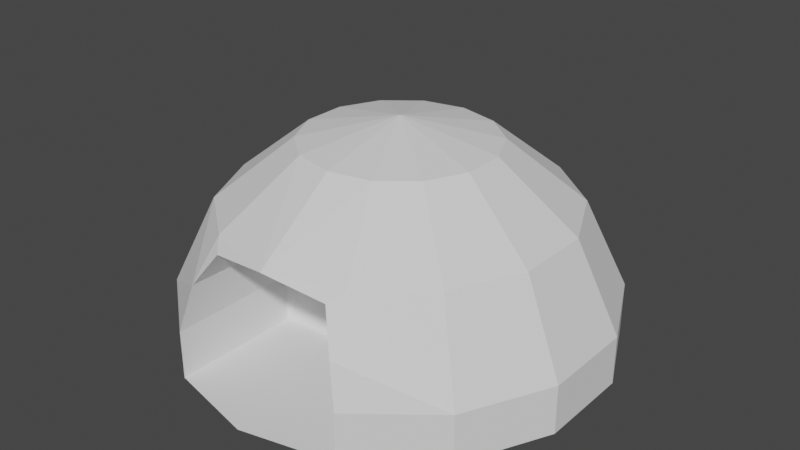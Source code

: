 # Source: Igloo.blend  (saved by Blender 2.93.21; exported with 4.5.12 LTS)
import bpy
from mathutils import Matrix  # noqa: F401  (used for matrix-valued properties, if any)

bpy.ops.wm.read_factory_settings(use_empty=True)
scene = bpy.context.scene
scene.name = 'Scene'

# ---- collections
col_collection = bpy.data.collections.new('Collection'); scene.collection.children.link(col_collection)

# ---- world
world_world = bpy.data.worlds.new('World'); scene.world = world_world
world_world.use_nodes = True; world_world.node_tree.nodes.clear()
_N = world_world.node_tree.nodes; _L = world_world.node_tree.links
n0 = _N.new('ShaderNodeOutputWorld'); n0.name = 'World Output'; n0.location = (300, 300)
n1 = _N.new('ShaderNodeBackground'); n1.name = 'Background'; n1.location = (10, 300)
n1.inputs[0].default_value = (0.05088, 0.05088, 0.05088, 1.0)
_L.new(n1.outputs[0], n0.inputs[0])
n0.is_active_output = True
world_world.color = (0.05088, 0.05088, 0.05088)
world_world.use_sun_shadow = False
world_world.sun_shadow_jitter_overblur = 0.0

# ---- meshes
me_sphere = bpy.data.meshes.new('Sphere')
me_sphere.from_pydata([(-0.3824, -0.8258, 0.4309), (-0.1883, -0.3909, 0.901), (-0.3392, -0.7044, 0.6235), (-0.423, -0.8784, 0.2225), (-0.3392, -0.2705, 0.901), (-0.6113, -0.4875, 0.6235), (-0.7622, -0.6079, 0.2225), (-0.423, -0.09655, 0.901), (-0.7622, -0.174, 0.6235), (-0.9505, -0.2169, 0.2225), (-0.423, 0.09655, 0.901), (-0.7622, 0.174, 0.6235), (-0.9505, 0.2169, 0.2225), (-0.3392, 0.2705, 0.901), (-0.6113, 0.4875, 0.6235), (-0.7622, 0.6079, 0.2225), (-0.1883, 0.3909, 0.901), (-0.3392, 0.7044, 0.6235), (-0.423, 0.8784, 0.2225), (-0.423, -0.8784, 1.49e-08), (-0.7622, -0.6079, 1.49e-08), (-0.9505, -0.2169, 1.49e-08), (-0.9505, 0.2169, 1.49e-08), (-0.7622, 0.6079, 1.49e-08), (-0.423, 0.8784, 1.49e-08), (-0.288, -0.7642, 0.576), (0.003798, -0.1818, 0.5741), (-0.3811, -0.1914, 0.423), (-0.423, -0.2784, 0.2225), (-0.423, -0.2784, 1.49e-08), (-0.288, -0.2301, 0.576), (-0.4209, -0.2768, 1.49e-08), (-0.2104, -0.2675, 1.49e-08), (-0.2951, -0.2301, 0.3915), (0.0, 0.4339, 0.901), (0.0, 0.9749, 0.2225), (0.0, -1.748e-07, 1.0), (0.0, -0.4339, 0.901), (0.003107, -0.8107, 0.6224), (0.3793, -0.8488, 0.4161), (0.1883, -0.3909, 0.901), (0.3392, -0.7044, 0.6235), (0.423, -0.8784, 0.2225), (0.3392, -0.2705, 0.901), (0.6113, -0.4875, 0.6235), (0.7622, -0.6079, 0.2225), (0.423, -0.09655, 0.901), (0.7622, -0.174, 0.6235), (0.9505, -0.2169, 0.2225), (0.423, 0.09655, 0.901), (0.7622, 0.174, 0.6235), (0.9505, 0.2169, 0.2225), (0.3392, 0.2705, 0.901), (0.6113, 0.4875, 0.6235), (0.7622, 0.6079, 0.2225), (0.1883, 0.3909, 0.901), (0.3392, 0.7044, 0.6235), (0.423, 0.8784, 0.2225), (0.0, 0.7818, 0.6235), (0.0, 0.9749, 1.49e-08), (0.0, -0.9749, 1.49e-08), (0.423, -0.8784, 1.49e-08), (0.7622, -0.6079, 1.49e-08), (0.9505, -0.2169, 1.49e-08), (0.9505, 0.2169, 1.49e-08), (0.7622, 0.6079, 1.49e-08), (0.423, 0.8784, 1.49e-08), (0.288, -0.7642, 0.576), (-0.003798, -0.1818, 0.5741), (0.3811, -0.1914, 0.423), (0.423, -0.2784, 0.2225), (0.423, -0.2784, 1.49e-08), (0.288, -0.2301, 0.576), (0.0, -0.2582, 1.49e-08), (0.4209, -0.2768, 1.49e-08), (0.0, -0.22, 0.3117), (0.2104, -0.2675, 1.49e-08), (0.2951, -0.2301, 0.3915)], [], [(24, 59, 73, 32, 31, 20, 21, 22, 23), (37, 36, 1), (38, 37, 1, 2), (19, 3, 6, 20), (2, 1, 4, 5), (3, 0, 2, 5, 6), (1, 36, 4), (20, 6, 9, 21), (5, 4, 7, 8), (6, 5, 8, 9), (4, 36, 7), (8, 7, 10, 11), (9, 8, 11, 12), (7, 36, 10), (21, 9, 12, 22), (12, 11, 14, 15), (10, 36, 13), (22, 12, 15, 23), (11, 10, 13, 14), (15, 14, 17, 18), (13, 36, 16), (23, 15, 18, 24), (14, 13, 16, 17), (16, 36, 34), (39, 41, 67), (17, 16, 34, 58), (18, 17, 58, 35), (35, 59, 24, 18), (0, 3, 28, 27), (38, 25, 30, 26), (3, 19, 29, 28), (25, 0, 27, 30), (28, 29, 33, 27), (73, 75, 32), (20, 31, 32, 73, 60, 19), (32, 75, 26, 33, 29, 31), (27, 33, 26, 30), (66, 65, 64, 63, 62, 74, 76, 73, 59), (37, 40, 36), (38, 41, 40, 37), (61, 62, 45, 42), (41, 44, 43, 40), (42, 45, 44, 41, 39), (40, 43, 36), (62, 63, 48, 45), (44, 47, 46, 43), (45, 48, 47, 44), (43, 46, 36), (47, 50, 49, 46), (48, 51, 50, 47), (46, 49, 36), (63, 64, 51, 48), (51, 54, 53, 50), (49, 52, 36), (64, 65, 54, 51), (50, 53, 52, 49), (54, 57, 56, 53), (52, 55, 36), (65, 66, 57, 54), (53, 56, 55, 52), (55, 34, 36), (67, 41, 38), (56, 58, 34, 55), (57, 35, 58, 56), (35, 57, 66, 59), (39, 69, 70, 42), (38, 68, 72, 67), (42, 70, 71, 61), (67, 72, 69, 39), (70, 69, 77, 71), (73, 76, 75), (62, 61, 60, 73, 76, 74), (76, 74, 71, 77, 68, 75), (69, 72, 68, 77), (25, 38, 2), (0, 25, 2)])
_uv = me_sphere.uv_layers.new(name='UVMap')
_uv.uv.foreach_set('vector', [0.7857, 0.5, 0.7143, 0.5, 0.4625, 0.5, 0.464, 0.5, 0.4656, 0.5, 0.07143, 0.5, 1.0, 0.5, 0.9286, 0.5, 0.8571, 0.5, 0.2143, 0.8571, 0.1786, 1.0, 0.1429, 0.8571, 0.2143, 0.7143, 0.2143, 0.8571, 0.1429, 0.8571, 0.1429, 0.7143, 0.1429, 0.5, 0.1429, 0.5714, 0.07143, 0.5714, 0.07143, 0.5, 0.1429, 0.7143, 0.1429, 0.8571, 0.07143, 0.8571, 0.07143, 0.7143, 0.1429, 0.5714, 0.1429, 0.6429, 0.1429, 0.7143, 0.07143, 0.7143, 0.07143, 0.5714, 0.1429, 0.8571, 0.1071, 1.0, 0.07143, 0.8571, 0.07143, 0.5, 0.07143, 0.5714, 0.0, 0.5714, 0.0, 0.5, 0.07143, 0.7143, 0.07143, 0.8571, 2.98e-08, 0.8571, 2.98e-08, 0.7143, 0.07143, 0.5714, 0.07143, 0.7143, 2.98e-08, 0.7143, 0.0, 0.5714, 0.07143, 0.8571, 0.03571, 1.0, 2.98e-08, 0.8571, 1.0, 0.7143, 1.0, 0.8571, 0.9286, 0.8571, 0.9286, 0.7143, 1.0, 0.5714, 1.0, 0.7143, 0.9286, 0.7143, 0.9286, 0.5714, 1.0, 0.8571, 0.9643, 1.0, 0.9286, 0.8571, 1.0, 0.5, 1.0, 0.5714, 0.9286, 0.5714, 0.9286, 0.5, 0.9286, 0.5714, 0.9286, 0.7143, 0.8571, 0.7143, 0.8571, 0.5714, 0.9286, 0.8571, 0.8929, 1.0, 0.8571, 0.8571, 0.9286, 0.5, 0.9286, 0.5714, 0.8571, 0.5714, 0.8571, 0.5, 0.9286, 0.7143, 0.9286, 0.8571, 0.8571, 0.8571, 0.8571, 0.7143, 0.8571, 0.5714, 0.8571, 0.7143, 0.7857, 0.7143, 0.7857, 0.5714, 0.8571, 0.8571, 0.8214, 1.0, 0.7857, 0.8571, 0.8571, 0.5, 0.8571, 0.5714, 0.7857, 0.5714, 0.7857, 0.5, 0.8571, 0.7143, 0.8571, 0.8571, 0.7857, 0.8571, 0.7857, 0.7143, 0.7857, 0.8571, 0.75, 1.0, 0.7143, 0.8571, 0.1429, 0.6429, 0.1429, 0.7143, 0.1786, 0.6429, 0.7857, 0.7143, 0.7857, 0.8571, 0.7143, 0.8571, 0.7143, 0.7143, 0.7857, 0.5714, 0.7857, 0.7143, 0.7143, 0.7143, 0.7143, 0.5714, 0.7143, 0.5714, 0.7143, 0.5, 0.7857, 0.5, 0.7857, 0.5714, 0.1429, 0.6429, 0.1429, 0.5714, 0.1429, 0.5714, 0.1429, 0.6429, 0.2143, 0.7143, 0.1786, 0.6429, 0.1786, 0.6429, 0.2143, 0.7143, 0.1429, 0.5714, 0.1429, 0.5, 0.1429, 0.5, 0.1429, 0.5714, 0.1786, 0.6429, 0.1429, 0.6429, 0.1429, 0.6429, 0.1786, 0.6429, 0.1429, 0.5714, 0.1429, 0.5, 0.1786, 0.6071, 0.1429, 0.6429, 0.4625, 0.5, 0.3384, 0.6071, 0.464, 0.5, 0.07143, 0.5, 0.4656, 0.5, 0.464, 0.5, 0.4625, 0.5, 0.2143, 0.5, 0.1429, 0.5, 0.464, 0.5, 0.3384, 0.6071, 0.2143, 0.7143, 0.1786, 0.6071, 0.1429, 0.5, 0.4656, 0.5, 0.1429, 0.6429, 0.1786, 0.6071, 0.2143, 0.7143, 0.1786, 0.6429, 0.7857, 0.5, 0.8571, 0.5, 0.9286, 0.5, 1.0, 0.5, 0.07143, 0.5, 0.4656, 0.5, 0.464, 0.5, 0.4625, 0.5, 0.7143, 0.5, 0.2143, 0.8571, 0.1429, 0.8571, 0.1786, 1.0, 0.2143, 0.7143, 0.1429, 0.7143, 0.1429, 0.8571, 0.2143, 0.8571, 0.1429, 0.5, 0.07143, 0.5, 0.07143, 0.5714, 0.1429, 0.5714, 0.1429, 0.7143, 0.07143, 0.7143, 0.07143, 0.8571, 0.1429, 0.8571, 0.1429, 0.5714, 0.07143, 0.5714, 0.07143, 0.7143, 0.1429, 0.7143, 0.1429, 0.6429, 0.1429, 0.8571, 0.07143, 0.8571, 0.1071, 1.0, 0.07143, 0.5, 0.0, 0.5, 0.0, 0.5714, 0.07143, 0.5714, 0.07143, 0.7143, 2.98e-08, 0.7143, 2.98e-08, 0.8571, 0.07143, 0.8571, 0.07143, 0.5714, 0.0, 0.5714, 2.98e-08, 0.7143, 0.07143, 0.7143, 0.07143, 0.8571, 2.98e-08, 0.8571, 0.03571, 1.0, 1.0, 0.7143, 0.9286, 0.7143, 0.9286, 0.8571, 1.0, 0.8571, 1.0, 0.5714, 0.9286, 0.5714, 0.9286, 0.7143, 1.0, 0.7143, 1.0, 0.8571, 0.9286, 0.8571, 0.9643, 1.0, 1.0, 0.5, 0.9286, 0.5, 0.9286, 0.5714, 1.0, 0.5714, 0.9286, 0.5714, 0.8571, 0.5714, 0.8571, 0.7143, 0.9286, 0.7143, 0.9286, 0.8571, 0.8571, 0.8571, 0.8929, 1.0, 0.9286, 0.5, 0.8571, 0.5, 0.8571, 0.5714, 0.9286, 0.5714, 0.9286, 0.7143, 0.8571, 0.7143, 0.8571, 0.8571, 0.9286, 0.8571, 0.8571, 0.5714, 0.7857, 0.5714, 0.7857, 0.7143, 0.8571, 0.7143, 0.8571, 0.8571, 0.7857, 0.8571, 0.8214, 1.0, 0.8571, 0.5, 0.7857, 0.5, 0.7857, 0.5714, 0.8571, 0.5714, 0.8571, 0.7143, 0.7857, 0.7143, 0.7857, 0.8571, 0.8571, 0.8571, 0.7857, 0.8571, 0.7143, 0.8571, 0.75, 1.0, 0.1786, 0.6429, 0.1429, 0.7143, 0.2143, 0.7143, 0.7857, 0.7143, 0.7143, 0.7143, 0.7143, 0.8571, 0.7857, 0.8571, 0.7857, 0.5714, 0.7143, 0.5714, 0.7143, 0.7143, 0.7857, 0.7143, 0.7143, 0.5714, 0.7857, 0.5714, 0.7857, 0.5, 0.7143, 0.5, 0.1429, 0.6429, 0.1429, 0.6429, 0.1429, 0.5714, 0.1429, 0.5714, 0.2143, 0.7143, 0.2143, 0.7143, 0.1786, 0.6429, 0.1786, 0.6429, 0.1429, 0.5714, 0.1429, 0.5714, 0.1429, 0.5, 0.1429, 0.5, 0.1786, 0.6429, 0.1786, 0.6429, 0.1429, 0.6429, 0.1429, 0.6429, 0.1429, 0.5714, 0.1429, 0.6429, 0.1786, 0.6071, 0.1429, 0.5, 0.4625, 0.5, 0.464, 0.5, 0.3384, 0.6071, 0.07143, 0.5, 0.1429, 0.5, 0.2143, 0.5, 0.4625, 0.5, 0.464, 0.5, 0.4656, 0.5, 0.464, 0.5, 0.4656, 0.5, 0.1429, 0.5, 0.1786, 0.6071, 0.2143, 0.7143, 0.3384, 0.6071, 0.1429, 0.6429, 0.1786, 0.6429, 0.2143, 0.7143, 0.1786, 0.6071, 0.1786, 0.6429, 0.2143, 0.7143, 0.1429, 0.7143, 0.1429, 0.6429, 0.1786, 0.6429, 0.1429, 0.7143])
_ca = me_sphere.color_attributes.new('Col', 'BYTE_COLOR', 'CORNER')
_ca.data.foreach_set('color', [0.0, 0.3185, 0.7084, 1.0, 0.0, 0.3185, 0.7084, 1.0, 1.0, 1.0, 1.0, 1.0, 1.0, 1.0, 1.0, 1.0, 1.0, 1.0, 1.0, 1.0, 0.0, 0.3185, 0.7084, 1.0, 0.0, 0.3185, 0.7084, 1.0, 0.0, 0.3185, 0.7084, 1.0, 0.0, 0.3185, 0.7084, 1.0, 0.0, 0.3185, 0.7084, 1.0, 0.0, 0.3185, 0.7084, 1.0, 0.0, 0.3185, 0.7084, 1.0, 0.0, 0.3185, 0.7084, 1.0, 0.0, 0.3185, 0.7084, 1.0, 0.0, 0.3185, 0.7084, 1.0, 0.0, 0.3185, 0.7084, 1.0, 0.006049, 0.07619, 0.2502, 1.0, 0.002732, 0.1746, 0.4452, 1.0, 0.002732, 0.1746, 0.4452, 1.0, 0.006049, 0.07619, 0.2502, 1.0, 0.0, 0.3185, 0.7084, 1.0, 0.0, 0.3185, 0.7084, 1.0, 0.0, 0.3185, 0.7084, 1.0, 0.0, 0.3185, 0.7084, 1.0, 0.002732, 0.1746, 0.4452, 1.0, 0.0, 0.3185, 0.7084, 1.0, 0.0, 0.3185, 0.7084, 1.0, 0.0, 0.3185, 0.7084, 1.0, 0.002732, 0.1746, 0.4452, 1.0, 0.0, 0.3185, 0.7084, 1.0, 0.0, 0.3185, 0.7084, 1.0, 0.0, 0.3185, 0.7084, 1.0, 0.006049, 0.07619, 0.2502, 1.0, 0.002732, 0.1746, 0.4452, 1.0, 0.002732, 0.1746, 0.4452, 1.0, 0.006049, 0.07619, 0.2502, 1.0, 0.0, 0.3185, 0.7084, 1.0, 0.0, 0.3185, 0.7084, 1.0, 0.0, 0.3185, 0.7084, 1.0, 0.0, 0.3185, 0.7084, 1.0, 0.002732, 0.1746, 0.4452, 1.0, 0.0, 0.3185, 0.7084, 1.0, 0.0, 0.3185, 0.7084, 1.0, 0.002732, 0.1746, 0.4452, 1.0, 0.0, 0.3185, 0.7084, 1.0, 0.0, 0.3185, 0.7084, 1.0, 0.0, 0.3185, 0.7084, 1.0, 0.0, 0.3185, 0.7084, 1.0, 0.0, 0.3185, 0.7084, 1.0, 0.0, 0.3185, 0.7084, 1.0, 0.0, 0.3185, 0.7084, 1.0, 0.002732, 0.1746, 0.4452, 1.0, 0.0, 0.3185, 0.7084, 1.0, 0.0, 0.3185, 0.7084, 1.0, 0.002732, 0.1746, 0.4452, 1.0, 0.0, 0.3185, 0.7084, 1.0, 0.0, 0.3185, 0.7084, 1.0, 0.0, 0.3185, 0.7084, 1.0, 0.006049, 0.07619, 0.2502, 1.0, 0.002732, 0.1746, 0.4452, 1.0, 0.002732, 0.1746, 0.4452, 1.0, 0.006049, 0.07619, 0.2502, 1.0, 0.002732, 0.1746, 0.4452, 1.0, 0.0, 0.3185, 0.7084, 1.0, 0.0, 0.3185, 0.7084, 1.0, 0.002732, 0.1746, 0.4452, 1.0, 0.0, 0.3185, 0.7084, 1.0, 0.0, 0.3185, 0.7084, 1.0, 0.0, 0.3185, 0.7084, 1.0, 0.006049, 0.07619, 0.2502, 1.0, 0.002732, 0.1746, 0.4452, 1.0, 0.002732, 0.1746, 0.4452, 1.0, 0.006049, 0.07619, 0.2502, 1.0, 0.0, 0.3185, 0.7084, 1.0, 0.0, 0.3185, 0.7084, 1.0, 0.0, 0.3185, 0.7084, 1.0, 0.0, 0.3185, 0.7084, 1.0, 0.002732, 0.1746, 0.4452, 1.0, 0.0, 0.3185, 0.7084, 1.0, 0.0, 0.3185, 0.7084, 1.0, 0.002732, 0.1746, 0.4452, 1.0, 0.0, 0.3185, 0.7084, 1.0, 0.0, 0.3185, 0.7084, 1.0, 0.0, 0.3185, 0.7084, 1.0, 0.006049, 0.07619, 0.2502, 1.0, 0.002732, 0.1746, 0.4452, 1.0, 0.002732, 0.1746, 0.4452, 1.0, 0.006049, 0.07619, 0.2502, 1.0, 0.0, 0.3185, 0.7084, 1.0, 0.0, 0.3185, 0.7084, 1.0, 0.0, 0.3185, 0.7084, 1.0, 0.0, 0.3185, 0.7084, 1.0, 0.0, 0.3185, 0.7084, 1.0, 0.0, 0.3185, 0.7084, 1.0, 0.0, 0.3185, 0.7084, 1.0, 0.0, 0.3185, 0.7084, 1.0, 0.0, 0.3185, 0.7084, 1.0, 0.0, 0.3185, 0.7084, 1.0, 0.0, 0.3185, 0.7084, 1.0, 0.0, 0.3185, 0.7084, 1.0, 0.0, 0.3185, 0.7084, 1.0, 0.0, 0.3185, 0.7084, 1.0, 0.002732, 0.1746, 0.4452, 1.0, 0.0, 0.3185, 0.7084, 1.0, 0.0, 0.3185, 0.7084, 1.0, 0.002732, 0.1746, 0.4452, 1.0, 0.002732, 0.1746, 0.4452, 1.0, 0.006049, 0.07619, 0.2502, 1.0, 0.006049, 0.07619, 0.2502, 1.0, 0.002732, 0.1746, 0.4452, 1.0, 0.01938, 0.02416, 0.05781, 1.0, 0.01938, 0.02416, 0.05781, 1.0, 0.01521, 0.01681, 0.04231, 1.0, 0.01521, 0.01681, 0.04231, 1.0, 0.01938, 0.02416, 0.05781, 1.0, 0.01938, 0.02416, 0.05781, 1.0, 0.01521, 0.01681, 0.04231, 1.0, 0.0137, 0.01444, 0.0356, 1.0, 0.01938, 0.02416, 0.05781, 1.0, 0.01938, 0.02416, 0.05781, 1.0, 0.0137, 0.01444, 0.0356, 1.0, 0.01521, 0.01681, 0.04231, 1.0, 0.01938, 0.02416, 0.05781, 1.0, 0.01938, 0.02416, 0.05781, 1.0, 0.01521, 0.01681, 0.04231, 1.0, 0.01521, 0.01681, 0.04231, 1.0, 0.01521, 0.01681, 0.04231, 1.0, 0.0137, 0.01444, 0.0356, 1.0, 0.0137, 0.01444, 0.0356, 1.0, 0.01521, 0.01681, 0.04231, 1.0, 0.009134, 0.006995, 0.0185, 1.0, 0.009134, 0.006995, 0.0185, 1.0, 0.009134, 0.006995, 0.0185, 1.0, 0.01938, 0.02416, 0.05781, 1.0, 0.01938, 0.02416, 0.05781, 1.0, 0.01938, 0.02416, 0.05781, 1.0, 0.01938, 0.02416, 0.05781, 1.0, 0.01938, 0.02416, 0.05781, 1.0, 0.01938, 0.02416, 0.05781, 1.0, 0.009134, 0.006995, 0.0185, 1.0, 0.009134, 0.006995, 0.0185, 1.0, 0.009134, 0.006995, 0.0185, 1.0, 0.009134, 0.006995, 0.0185, 1.0, 0.009134, 0.006995, 0.0185, 1.0, 0.009134, 0.006995, 0.0185, 1.0, 0.01521, 0.01681, 0.04231, 1.0, 0.0137, 0.01444, 0.0356, 1.0, 0.0137, 0.01444, 0.0356, 1.0, 0.01521, 0.01681, 0.04231, 1.0, 0.0, 0.3185, 0.7084, 1.0, 0.0, 0.3185, 0.7084, 1.0, 0.0, 0.3185, 0.7084, 1.0, 0.0, 0.3185, 0.7084, 1.0, 0.0, 0.3185, 0.7084, 1.0, 1.0, 1.0, 1.0, 1.0, 1.0, 1.0, 1.0, 1.0, 1.0, 1.0, 1.0, 1.0, 0.0, 0.3185, 0.7084, 1.0, 0.0, 0.3185, 0.7084, 1.0, 0.0, 0.3185, 0.7084, 1.0, 0.0, 0.3185, 0.7084, 1.0, 0.0, 0.3185, 0.7084, 1.0, 0.0, 0.3185, 0.7084, 1.0, 0.0, 0.3185, 0.7084, 1.0, 0.0, 0.3185, 0.7084, 1.0, 0.006049, 0.07619, 0.2502, 1.0, 0.006049, 0.07619, 0.2502, 1.0, 0.002732, 0.1746, 0.4452, 1.0, 0.002732, 0.1746, 0.4452, 1.0, 0.0, 0.3185, 0.7084, 1.0, 0.0, 0.3185, 0.7084, 1.0, 0.0, 0.3185, 0.7084, 1.0, 0.0, 0.3185, 0.7084, 1.0, 0.002732, 0.1746, 0.4452, 1.0, 0.002732, 0.1746, 0.4452, 1.0, 0.0, 0.3185, 0.7084, 1.0, 0.0, 0.3185, 0.7084, 1.0, 0.0, 0.3185, 0.7084, 1.0, 0.0, 0.3185, 0.7084, 1.0, 0.0, 0.3185, 0.7084, 1.0, 0.0, 0.3185, 0.7084, 1.0, 0.006049, 0.07619, 0.2502, 1.0, 0.006049, 0.07619, 0.2502, 1.0, 0.002732, 0.1746, 0.4452, 1.0, 0.002732, 0.1746, 0.4452, 1.0, 0.0, 0.3185, 0.7084, 1.0, 0.0, 0.3185, 0.7084, 1.0, 0.0, 0.3185, 0.7084, 1.0, 0.0, 0.3185, 0.7084, 1.0, 0.002732, 0.1746, 0.4452, 1.0, 0.002732, 0.1746, 0.4452, 1.0, 0.0, 0.3185, 0.7084, 1.0, 0.0, 0.3185, 0.7084, 1.0, 0.0, 0.3185, 0.7084, 1.0, 0.0, 0.3185, 0.7084, 1.0, 0.0, 0.3185, 0.7084, 1.0, 0.0, 0.3185, 0.7084, 1.0, 0.0, 0.3185, 0.7084, 1.0, 0.0, 0.3185, 0.7084, 1.0, 0.0, 0.3185, 0.7084, 1.0, 0.002732, 0.1746, 0.4452, 1.0, 0.002732, 0.1746, 0.4452, 1.0, 0.0, 0.3185, 0.7084, 1.0, 0.0, 0.3185, 0.7084, 1.0, 0.0, 0.3185, 0.7084, 1.0, 0.0, 0.3185, 0.7084, 1.0, 0.0, 0.3185, 0.7084, 1.0, 0.006049, 0.07619, 0.2502, 1.0, 0.006049, 0.07619, 0.2502, 1.0, 0.002732, 0.1746, 0.4452, 1.0, 0.002732, 0.1746, 0.4452, 1.0, 0.002732, 0.1746, 0.4452, 1.0, 0.002732, 0.1746, 0.4452, 1.0, 0.0, 0.3185, 0.7084, 1.0, 0.0, 0.3185, 0.7084, 1.0, 0.0, 0.3185, 0.7084, 1.0, 0.0, 0.3185, 0.7084, 1.0, 0.0, 0.3185, 0.7084, 1.0, 0.006049, 0.07619, 0.2502, 1.0, 0.006049, 0.07619, 0.2502, 1.0, 0.002732, 0.1746, 0.4452, 1.0, 0.002732, 0.1746, 0.4452, 1.0, 0.0, 0.3185, 0.7084, 1.0, 0.0, 0.3185, 0.7084, 1.0, 0.0, 0.3185, 0.7084, 1.0, 0.0, 0.3185, 0.7084, 1.0, 0.002732, 0.1746, 0.4452, 1.0, 0.002732, 0.1746, 0.4452, 1.0, 0.0, 0.3185, 0.7084, 1.0, 0.0, 0.3185, 0.7084, 1.0, 0.0, 0.3185, 0.7084, 1.0, 0.0, 0.3185, 0.7084, 1.0, 0.0, 0.3185, 0.7084, 1.0, 0.006049, 0.07619, 0.2502, 1.0, 0.006049, 0.07619, 0.2502, 1.0, 0.002732, 0.1746, 0.4452, 1.0, 0.002732, 0.1746, 0.4452, 1.0, 0.0, 0.3185, 0.7084, 1.0, 0.0, 0.3185, 0.7084, 1.0, 0.0, 0.3185, 0.7084, 1.0, 0.0, 0.3185, 0.7084, 1.0, 0.0, 0.3185, 0.7084, 1.0, 0.0, 0.3185, 0.7084, 1.0, 0.0, 0.3185, 0.7084, 1.0, 0.0, 0.3185, 0.7084, 1.0, 0.0, 0.3185, 0.7084, 1.0, 0.0, 0.3185, 0.7084, 1.0, 0.0, 0.3185, 0.7084, 1.0, 0.0, 0.3185, 0.7084, 1.0, 0.0, 0.3185, 0.7084, 1.0, 0.0, 0.3185, 0.7084, 1.0, 0.002732, 0.1746, 0.4452, 1.0, 0.002732, 0.1746, 0.4452, 1.0, 0.0, 0.3185, 0.7084, 1.0, 0.0, 0.3185, 0.7084, 1.0, 0.002732, 0.1746, 0.4452, 1.0, 0.002732, 0.1746, 0.4452, 1.0, 0.006049, 0.07619, 0.2502, 1.0, 0.006049, 0.07619, 0.2502, 1.0, 0.01938, 0.02416, 0.05781, 1.0, 0.01521, 0.01681, 0.04231, 1.0, 0.01521, 0.01681, 0.04231, 1.0, 0.01938, 0.02416, 0.05781, 1.0, 0.01938, 0.02416, 0.05781, 1.0, 0.0137, 0.01444, 0.0356, 1.0, 0.01521, 0.01681, 0.04231, 1.0, 0.01938, 0.02416, 0.05781, 1.0, 0.01938, 0.02416, 0.05781, 1.0, 0.01521, 0.01681, 0.04231, 1.0, 0.0137, 0.01444, 0.0356, 1.0, 0.01938, 0.02416, 0.05781, 1.0, 0.01938, 0.02416, 0.05781, 1.0, 0.01521, 0.01681, 0.04231, 1.0, 0.01521, 0.01681, 0.04231, 1.0, 0.01938, 0.02416, 0.05781, 1.0, 0.01521, 0.01681, 0.04231, 1.0, 0.01521, 0.01681, 0.04231, 1.0, 0.0137, 0.01444, 0.0356, 1.0, 0.0137, 0.01444, 0.0356, 1.0, 0.009134, 0.006995, 0.0185, 1.0, 0.009134, 0.006995, 0.0185, 1.0, 0.009134, 0.006995, 0.0185, 1.0, 0.01938, 0.02416, 0.05781, 1.0, 0.01938, 0.02416, 0.05781, 1.0, 0.01938, 0.02416, 0.05781, 1.0, 0.01938, 0.02416, 0.05781, 1.0, 0.01938, 0.02416, 0.05781, 1.0, 0.01938, 0.02416, 0.05781, 1.0, 0.009134, 0.006995, 0.0185, 1.0, 0.009134, 0.006995, 0.0185, 1.0, 0.009134, 0.006995, 0.0185, 1.0, 0.009134, 0.006995, 0.0185, 1.0, 0.009134, 0.006995, 0.0185, 1.0, 0.009134, 0.006995, 0.0185, 1.0, 0.01521, 0.01681, 0.04231, 1.0, 0.01521, 0.01681, 0.04231, 1.0, 0.0137, 0.01444, 0.0356, 1.0, 0.0137, 0.01444, 0.0356, 1.0, 0.0, 0.3185, 0.7084, 1.0, 0.0, 0.3185, 0.7084, 1.0, 0.0, 0.3185, 0.7084, 1.0, 0.0, 0.3185, 0.7084, 1.0, 0.0, 0.3185, 0.7084, 1.0, 0.0, 0.3185, 0.7084, 1.0])
me_sphere.use_remesh_fix_poles = True
me_sphere.use_remesh_preserve_attributes = False
me_sphere.use_paint_bone_selection = False
me_sphere.use_paint_mask = True
me_sphere.update()

# ---- objects
ob_igloo = bpy.data.objects.new('Igloo', me_sphere)

# ---- transforms, parenting, visibility, modifiers, constraints
ob_igloo.location = (0.0, 0.0, 0.0)

# ---- collection membership
col_collection.objects.link(ob_igloo)

# ---- scene / render settings (as saved in the file)
scene.frame_start = 1; scene.frame_end = 250; scene.frame_set(1)
scene.render.engine = 'BLENDER_EEVEE_NEXT'
scene.cycles.use_denoising = False
scene.cycles.samples = 128
scene.cycles.sampling_pattern = 'TABULATED_SOBOL'
scene.cycles.use_adaptive_sampling = False
scene.cycles.use_light_tree = False
scene.view_settings.view_transform = 'Filmic'
bpy.context.view_layer.update()

# ---- added for rendering (the .blend has no active camera and no usable light): camera, sun
cam_auto = bpy.data.cameras.new('AutoCamera')
cam_auto.lens = 50.0
cam_auto.sensor_width = 36.0
cam_auto.clip_end = 1000.0
ob_auto_camera = bpy.data.objects.new('AutoCamera', cam_auto)
scene.collection.objects.link(ob_auto_camera)
ob_auto_camera.location = (2.68405, -3.22086, 2.64724)
ob_auto_camera.rotation_euler = (1.09748, -7.21219e-08, 0.694738)
scene.camera = ob_auto_camera
light_auto_sun = bpy.data.lights.new('AutoSun', 'SUN')
light_auto_sun.energy = 3.0
light_auto_sun.angle = 0.0523599
ob_auto_sun = bpy.data.objects.new('AutoSun', light_auto_sun)
scene.collection.objects.link(ob_auto_sun)
ob_auto_sun.rotation_euler = (0.872665, 0.174533, 0.523599)
bpy.context.view_layer.update()
